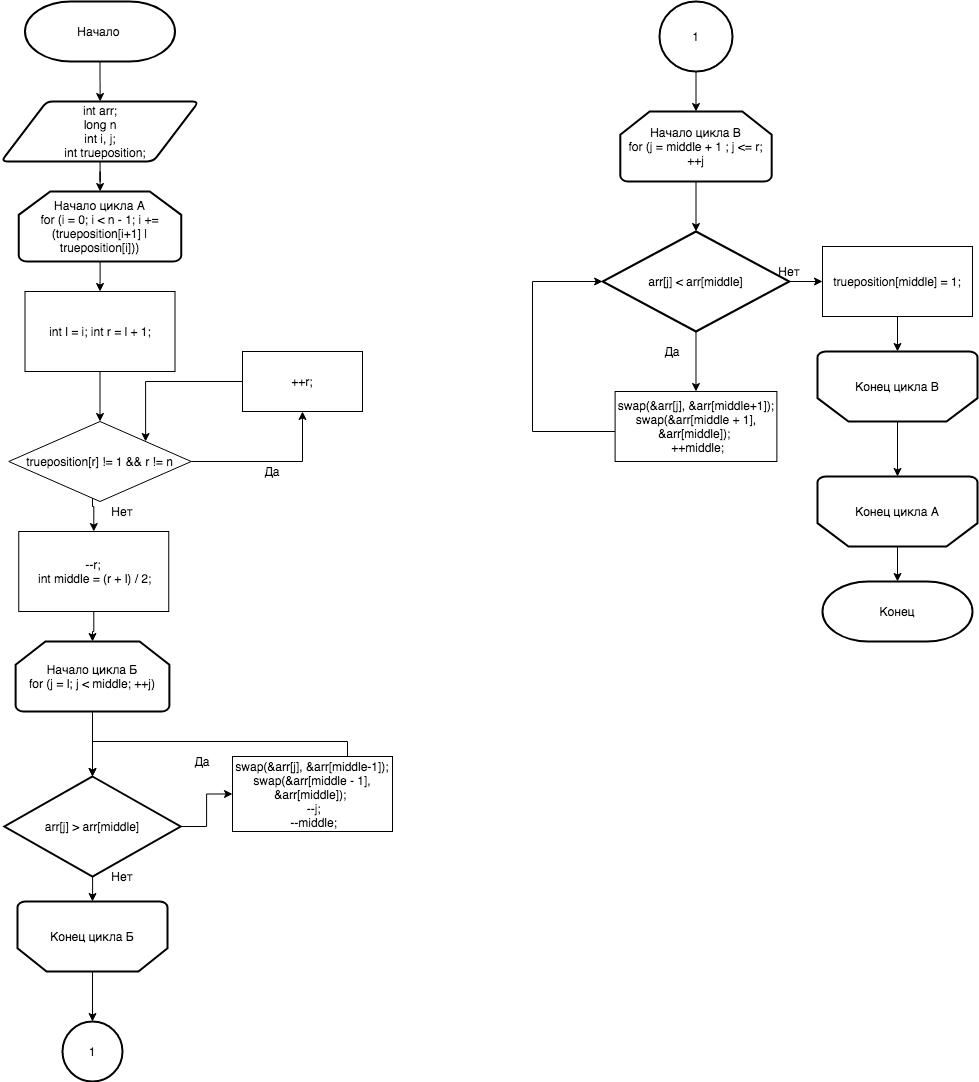

The diagram above was exported from draw.io. Its source (the exported page's mxGraphModel, read from the mxfile embedded in the PNG):
<mxGraphModel dx="1186" dy="615" grid="1" gridSize="10" guides="1" tooltips="1" connect="1" arrows="1" fold="1" page="1" pageScale="1" pageWidth="1654" pageHeight="2336" math="0" shadow="0">
  <root>
    <mxCell id="WIyWlLk6GJQsqaUBKTNV-0" />
    <mxCell id="WIyWlLk6GJQsqaUBKTNV-1" parent="WIyWlLk6GJQsqaUBKTNV-0" />
    <mxCell id="KzyKBmFDzJ8-HnrT_HR--50" style="edgeStyle=orthogonalEdgeStyle;rounded=0;orthogonalLoop=1;jettySize=auto;html=1;" parent="WIyWlLk6GJQsqaUBKTNV-1" source="8t9ink65UPJi5l6IulEy-2" target="8t9ink65UPJi5l6IulEy-7" edge="1">
      <mxGeometry relative="1" as="geometry" />
    </mxCell>
    <mxCell id="8t9ink65UPJi5l6IulEy-2" value="Начало&amp;nbsp;" style="strokeWidth=2;html=1;shape=mxgraph.flowchart.terminator;whiteSpace=wrap;" parent="WIyWlLk6GJQsqaUBKTNV-1" vertex="1">
      <mxGeometry x="192.5" y="40" width="150" height="60" as="geometry" />
    </mxCell>
    <mxCell id="KzyKBmFDzJ8-HnrT_HR--52" style="edgeStyle=orthogonalEdgeStyle;rounded=0;orthogonalLoop=1;jettySize=auto;html=1;" parent="WIyWlLk6GJQsqaUBKTNV-1" source="8t9ink65UPJi5l6IulEy-7" target="8t9ink65UPJi5l6IulEy-8" edge="1">
      <mxGeometry relative="1" as="geometry" />
    </mxCell>
    <mxCell id="8t9ink65UPJi5l6IulEy-7" value="int arr;&lt;br&gt;long n&lt;br&gt;&lt;span&gt;&#09;&lt;/span&gt;int i, j;&lt;br&gt;&amp;nbsp; &amp;nbsp;int trueposition;" style="shape=parallelogram;html=1;strokeWidth=2;perimeter=parallelogramPerimeter;whiteSpace=wrap;rounded=1;arcSize=12;size=0.23;" parent="WIyWlLk6GJQsqaUBKTNV-1" vertex="1">
      <mxGeometry x="168.75" y="140" width="197.5" height="60" as="geometry" />
    </mxCell>
    <mxCell id="8t9ink65UPJi5l6IulEy-15" style="edgeStyle=orthogonalEdgeStyle;rounded=0;orthogonalLoop=1;jettySize=auto;html=1;entryX=0.5;entryY=0;entryDx=0;entryDy=0;" parent="WIyWlLk6GJQsqaUBKTNV-1" source="8t9ink65UPJi5l6IulEy-8" target="8t9ink65UPJi5l6IulEy-22" edge="1">
      <mxGeometry relative="1" as="geometry" />
    </mxCell>
    <mxCell id="8t9ink65UPJi5l6IulEy-8" value="Начало цикла А&lt;br&gt;for (i = 0; i &amp;lt; n - 1; i += (trueposition[i+1] | trueposition[i]))" style="strokeWidth=2;html=1;shape=mxgraph.flowchart.loop_limit;whiteSpace=wrap;" parent="WIyWlLk6GJQsqaUBKTNV-1" vertex="1">
      <mxGeometry x="186.25" y="230" width="162.5" height="70" as="geometry" />
    </mxCell>
    <mxCell id="8t9ink65UPJi5l6IulEy-16" style="edgeStyle=orthogonalEdgeStyle;rounded=0;orthogonalLoop=1;jettySize=auto;html=1;exitX=1;exitY=0.5;exitDx=0;exitDy=0;" parent="WIyWlLk6GJQsqaUBKTNV-1" source="KzyKBmFDzJ8-HnrT_HR--3" target="8t9ink65UPJi5l6IulEy-17" edge="1">
      <mxGeometry relative="1" as="geometry">
        <mxPoint x="370" y="410" as="targetPoint" />
        <mxPoint x="355" y="490" as="sourcePoint" />
      </mxGeometry>
    </mxCell>
    <mxCell id="8t9ink65UPJi5l6IulEy-19" style="edgeStyle=orthogonalEdgeStyle;rounded=0;orthogonalLoop=1;jettySize=auto;html=1;" parent="WIyWlLk6GJQsqaUBKTNV-1" target="8t9ink65UPJi5l6IulEy-18" edge="1">
      <mxGeometry relative="1" as="geometry">
        <mxPoint x="260" y="520" as="sourcePoint" />
      </mxGeometry>
    </mxCell>
    <mxCell id="KzyKBmFDzJ8-HnrT_HR--2" style="edgeStyle=orthogonalEdgeStyle;rounded=0;orthogonalLoop=1;jettySize=auto;html=1;entryX=1;entryY=0;entryDx=0;entryDy=0;" parent="WIyWlLk6GJQsqaUBKTNV-1" source="8t9ink65UPJi5l6IulEy-17" target="KzyKBmFDzJ8-HnrT_HR--3" edge="1">
      <mxGeometry relative="1" as="geometry">
        <mxPoint x="380" y="260" as="targetPoint" />
      </mxGeometry>
    </mxCell>
    <mxCell id="8t9ink65UPJi5l6IulEy-17" value="++r;" style="rounded=0;whiteSpace=wrap;html=1;" parent="WIyWlLk6GJQsqaUBKTNV-1" vertex="1">
      <mxGeometry x="410" y="390" width="120" height="60" as="geometry" />
    </mxCell>
    <mxCell id="KzyKBmFDzJ8-HnrT_HR--11" style="edgeStyle=orthogonalEdgeStyle;rounded=0;orthogonalLoop=1;jettySize=auto;html=1;entryX=0.5;entryY=0;entryDx=0;entryDy=0;entryPerimeter=0;" parent="WIyWlLk6GJQsqaUBKTNV-1" source="8t9ink65UPJi5l6IulEy-18" target="KzyKBmFDzJ8-HnrT_HR--5" edge="1">
      <mxGeometry relative="1" as="geometry" />
    </mxCell>
    <mxCell id="8t9ink65UPJi5l6IulEy-18" value="--r;&lt;br&gt;&amp;nbsp;int middle = (r + l) / 2;" style="rounded=0;whiteSpace=wrap;html=1;" parent="WIyWlLk6GJQsqaUBKTNV-1" vertex="1">
      <mxGeometry x="186.25" y="570" width="150" height="80" as="geometry" />
    </mxCell>
    <mxCell id="8t9ink65UPJi5l6IulEy-23" style="edgeStyle=orthogonalEdgeStyle;rounded=0;orthogonalLoop=1;jettySize=auto;html=1;entryX=0.5;entryY=0;entryDx=0;entryDy=0;" parent="WIyWlLk6GJQsqaUBKTNV-1" source="8t9ink65UPJi5l6IulEy-22" target="KzyKBmFDzJ8-HnrT_HR--3" edge="1">
      <mxGeometry relative="1" as="geometry">
        <mxPoint x="260" y="460" as="targetPoint" />
      </mxGeometry>
    </mxCell>
    <mxCell id="8t9ink65UPJi5l6IulEy-22" value="int l = i;        int r = l + 1;" style="rounded=0;whiteSpace=wrap;html=1;" parent="WIyWlLk6GJQsqaUBKTNV-1" vertex="1">
      <mxGeometry x="192.5" y="330" width="150" height="80" as="geometry" />
    </mxCell>
    <mxCell id="KzyKBmFDzJ8-HnrT_HR--3" value="trueposition[r] != 1 &amp;&amp; r != n" style="rhombus;whiteSpace=wrap;html=1;" parent="WIyWlLk6GJQsqaUBKTNV-1" vertex="1">
      <mxGeometry x="176.25" y="460" width="182.5" height="80" as="geometry" />
    </mxCell>
    <mxCell id="KzyKBmFDzJ8-HnrT_HR--12" style="edgeStyle=orthogonalEdgeStyle;rounded=0;orthogonalLoop=1;jettySize=auto;html=1;exitX=0.5;exitY=1;exitDx=0;exitDy=0;exitPerimeter=0;entryX=0.5;entryY=0;entryDx=0;entryDy=0;entryPerimeter=0;" parent="WIyWlLk6GJQsqaUBKTNV-1" source="KzyKBmFDzJ8-HnrT_HR--5" target="KzyKBmFDzJ8-HnrT_HR--6" edge="1">
      <mxGeometry relative="1" as="geometry" />
    </mxCell>
    <mxCell id="KzyKBmFDzJ8-HnrT_HR--5" value="Начало цикла Б&lt;br&gt;for (j = l; j &amp;lt; middle; ++j)" style="strokeWidth=2;html=1;shape=mxgraph.flowchart.loop_limit;whiteSpace=wrap;" parent="WIyWlLk6GJQsqaUBKTNV-1" vertex="1">
      <mxGeometry x="183.13" y="680" width="153.75" height="70" as="geometry" />
    </mxCell>
    <mxCell id="KzyKBmFDzJ8-HnrT_HR--13" style="edgeStyle=orthogonalEdgeStyle;rounded=0;orthogonalLoop=1;jettySize=auto;html=1;exitX=1;exitY=0.5;exitDx=0;exitDy=0;exitPerimeter=0;" parent="WIyWlLk6GJQsqaUBKTNV-1" source="KzyKBmFDzJ8-HnrT_HR--6" target="KzyKBmFDzJ8-HnrT_HR--14" edge="1">
      <mxGeometry relative="1" as="geometry">
        <mxPoint x="390" y="820.3333333333335" as="targetPoint" />
      </mxGeometry>
    </mxCell>
    <mxCell id="KzyKBmFDzJ8-HnrT_HR--19" style="edgeStyle=orthogonalEdgeStyle;rounded=0;orthogonalLoop=1;jettySize=auto;html=1;" parent="WIyWlLk6GJQsqaUBKTNV-1" source="KzyKBmFDzJ8-HnrT_HR--6" target="KzyKBmFDzJ8-HnrT_HR--20" edge="1">
      <mxGeometry relative="1" as="geometry">
        <mxPoint x="260" y="930" as="targetPoint" />
      </mxGeometry>
    </mxCell>
    <mxCell id="KzyKBmFDzJ8-HnrT_HR--6" value="arr[j] &gt; arr[middle]" style="strokeWidth=2;html=1;shape=mxgraph.flowchart.decision;whiteSpace=wrap;" parent="WIyWlLk6GJQsqaUBKTNV-1" vertex="1">
      <mxGeometry x="171.88" y="815" width="176.25" height="100" as="geometry" />
    </mxCell>
    <mxCell id="KzyKBmFDzJ8-HnrT_HR--8" value="Да" style="text;html=1;strokeColor=none;fillColor=none;align=center;verticalAlign=middle;whiteSpace=wrap;rounded=0;" parent="WIyWlLk6GJQsqaUBKTNV-1" vertex="1">
      <mxGeometry x="420" y="500" width="40" height="20" as="geometry" />
    </mxCell>
    <mxCell id="KzyKBmFDzJ8-HnrT_HR--9" value="Нет" style="text;html=1;strokeColor=none;fillColor=none;align=center;verticalAlign=middle;whiteSpace=wrap;rounded=0;" parent="WIyWlLk6GJQsqaUBKTNV-1" vertex="1">
      <mxGeometry x="270" y="540" width="40" height="20" as="geometry" />
    </mxCell>
    <mxCell id="KzyKBmFDzJ8-HnrT_HR--56" style="edgeStyle=orthogonalEdgeStyle;rounded=0;orthogonalLoop=1;jettySize=auto;html=1;exitX=0.5;exitY=0;exitDx=0;exitDy=0;" parent="WIyWlLk6GJQsqaUBKTNV-1" source="KzyKBmFDzJ8-HnrT_HR--14" target="KzyKBmFDzJ8-HnrT_HR--6" edge="1">
      <mxGeometry relative="1" as="geometry">
        <mxPoint x="350" y="750" as="targetPoint" />
        <Array as="points">
          <mxPoint x="515" y="780" />
          <mxPoint x="260" y="780" />
        </Array>
      </mxGeometry>
    </mxCell>
    <mxCell id="KzyKBmFDzJ8-HnrT_HR--14" value="swap(&amp;amp;arr[j], &amp;amp;arr[middle-1]);            &#09;swap(&amp;amp;arr[middle - 1], &amp;amp;arr[middle]); &lt;br&gt;&amp;nbsp;--j;&lt;br&gt;&amp;nbsp;--middle;" style="rounded=0;whiteSpace=wrap;html=1;" parent="WIyWlLk6GJQsqaUBKTNV-1" vertex="1">
      <mxGeometry x="400" y="795" width="160" height="75" as="geometry" />
    </mxCell>
    <mxCell id="KzyKBmFDzJ8-HnrT_HR--17" value="Да" style="text;html=1;strokeColor=none;fillColor=none;align=center;verticalAlign=middle;whiteSpace=wrap;rounded=0;" parent="WIyWlLk6GJQsqaUBKTNV-1" vertex="1">
      <mxGeometry x="350" y="785" width="40" height="30" as="geometry" />
    </mxCell>
    <mxCell id="KzyKBmFDzJ8-HnrT_HR--27" style="edgeStyle=orthogonalEdgeStyle;rounded=0;orthogonalLoop=1;jettySize=auto;html=1;" parent="WIyWlLk6GJQsqaUBKTNV-1" source="KzyKBmFDzJ8-HnrT_HR--20" target="KzyKBmFDzJ8-HnrT_HR--28" edge="1">
      <mxGeometry relative="1" as="geometry">
        <mxPoint x="260" y="1030" as="targetPoint" />
      </mxGeometry>
    </mxCell>
    <mxCell id="KzyKBmFDzJ8-HnrT_HR--20" value="Конец цикла Б" style="strokeWidth=2;html=1;shape=mxgraph.flowchart.loop_limit;whiteSpace=wrap;direction=west;" parent="WIyWlLk6GJQsqaUBKTNV-1" vertex="1">
      <mxGeometry x="185" y="940" width="150" height="70" as="geometry" />
    </mxCell>
    <mxCell id="KzyKBmFDzJ8-HnrT_HR--28" value="1" style="strokeWidth=2;html=1;shape=mxgraph.flowchart.start_2;whiteSpace=wrap;" parent="WIyWlLk6GJQsqaUBKTNV-1" vertex="1">
      <mxGeometry x="230" y="1060" width="60" height="60" as="geometry" />
    </mxCell>
    <mxCell id="KzyKBmFDzJ8-HnrT_HR--30" style="edgeStyle=orthogonalEdgeStyle;rounded=0;orthogonalLoop=1;jettySize=auto;html=1;" parent="WIyWlLk6GJQsqaUBKTNV-1" source="KzyKBmFDzJ8-HnrT_HR--29" target="KzyKBmFDzJ8-HnrT_HR--31" edge="1">
      <mxGeometry relative="1" as="geometry">
        <mxPoint x="863.5" y="180.00000000000023" as="targetPoint" />
      </mxGeometry>
    </mxCell>
    <mxCell id="KzyKBmFDzJ8-HnrT_HR--29" value="1" style="strokeWidth=2;html=1;shape=mxgraph.flowchart.start_2;whiteSpace=wrap;" parent="WIyWlLk6GJQsqaUBKTNV-1" vertex="1">
      <mxGeometry x="827" y="40" width="73" height="70" as="geometry" />
    </mxCell>
    <mxCell id="KzyKBmFDzJ8-HnrT_HR--32" style="edgeStyle=orthogonalEdgeStyle;rounded=0;orthogonalLoop=1;jettySize=auto;html=1;" parent="WIyWlLk6GJQsqaUBKTNV-1" source="KzyKBmFDzJ8-HnrT_HR--31" target="KzyKBmFDzJ8-HnrT_HR--33" edge="1">
      <mxGeometry relative="1" as="geometry">
        <mxPoint x="863.4950000000003" y="270" as="targetPoint" />
      </mxGeometry>
    </mxCell>
    <mxCell id="KzyKBmFDzJ8-HnrT_HR--31" value="Начало цикла В&lt;br&gt;for (j = middle + 1 ; j &amp;lt;= r; ++j" style="strokeWidth=2;html=1;shape=mxgraph.flowchart.loop_limit;whiteSpace=wrap;" parent="WIyWlLk6GJQsqaUBKTNV-1" vertex="1">
      <mxGeometry x="787.8100000000001" y="150" width="151.38" height="70" as="geometry" />
    </mxCell>
    <mxCell id="KzyKBmFDzJ8-HnrT_HR--34" style="edgeStyle=orthogonalEdgeStyle;rounded=0;orthogonalLoop=1;jettySize=auto;html=1;entryX=0;entryY=0.5;entryDx=0;entryDy=0;" parent="WIyWlLk6GJQsqaUBKTNV-1" source="KzyKBmFDzJ8-HnrT_HR--33" target="KzyKBmFDzJ8-HnrT_HR--38" edge="1">
      <mxGeometry relative="1" as="geometry">
        <mxPoint x="1000" y="320" as="targetPoint" />
      </mxGeometry>
    </mxCell>
    <mxCell id="KzyKBmFDzJ8-HnrT_HR--35" style="edgeStyle=orthogonalEdgeStyle;rounded=0;orthogonalLoop=1;jettySize=auto;html=1;" parent="WIyWlLk6GJQsqaUBKTNV-1" source="KzyKBmFDzJ8-HnrT_HR--33" target="KzyKBmFDzJ8-HnrT_HR--36" edge="1">
      <mxGeometry relative="1" as="geometry">
        <mxPoint x="863.5" y="470" as="targetPoint" />
      </mxGeometry>
    </mxCell>
    <mxCell id="KzyKBmFDzJ8-HnrT_HR--33" value="arr[j] &lt; arr[middle]" style="strokeWidth=2;html=1;shape=mxgraph.flowchart.decision;whiteSpace=wrap;" parent="WIyWlLk6GJQsqaUBKTNV-1" vertex="1">
      <mxGeometry x="770.12" y="270" width="186.75" height="100" as="geometry" />
    </mxCell>
    <mxCell id="KzyKBmFDzJ8-HnrT_HR--57" style="edgeStyle=orthogonalEdgeStyle;rounded=0;orthogonalLoop=1;jettySize=auto;html=1;entryX=0;entryY=0.5;entryDx=0;entryDy=0;entryPerimeter=0;" parent="WIyWlLk6GJQsqaUBKTNV-1" source="KzyKBmFDzJ8-HnrT_HR--36" target="KzyKBmFDzJ8-HnrT_HR--33" edge="1">
      <mxGeometry relative="1" as="geometry">
        <mxPoint x="680" y="320" as="targetPoint" />
        <Array as="points">
          <mxPoint x="864" y="470" />
          <mxPoint x="700" y="470" />
          <mxPoint x="700" y="320" />
        </Array>
      </mxGeometry>
    </mxCell>
    <mxCell id="KzyKBmFDzJ8-HnrT_HR--36" value="swap(&amp;amp;arr[j], &amp;amp;arr[middle+1]);            &#09;swap(&amp;amp;arr[middle + 1], &amp;amp;arr[middle]); &lt;br&gt;&amp;nbsp;++middle;" style="rounded=0;whiteSpace=wrap;html=1;" parent="WIyWlLk6GJQsqaUBKTNV-1" vertex="1">
      <mxGeometry x="782.6" y="430" width="161.79" height="70" as="geometry" />
    </mxCell>
    <mxCell id="KzyKBmFDzJ8-HnrT_HR--42" style="edgeStyle=orthogonalEdgeStyle;rounded=0;orthogonalLoop=1;jettySize=auto;html=1;entryX=0.5;entryY=1;entryDx=0;entryDy=0;entryPerimeter=0;" parent="WIyWlLk6GJQsqaUBKTNV-1" source="KzyKBmFDzJ8-HnrT_HR--38" target="KzyKBmFDzJ8-HnrT_HR--41" edge="1">
      <mxGeometry relative="1" as="geometry" />
    </mxCell>
    <mxCell id="KzyKBmFDzJ8-HnrT_HR--38" value="trueposition[middle] = 1;" style="rounded=0;whiteSpace=wrap;html=1;" parent="WIyWlLk6GJQsqaUBKTNV-1" vertex="1">
      <mxGeometry x="990" y="285" width="150" height="70" as="geometry" />
    </mxCell>
    <mxCell id="KzyKBmFDzJ8-HnrT_HR--39" value="Да" style="text;html=1;strokeColor=none;fillColor=none;align=center;verticalAlign=middle;whiteSpace=wrap;rounded=0;" parent="WIyWlLk6GJQsqaUBKTNV-1" vertex="1">
      <mxGeometry x="820" y="380" width="40" height="20" as="geometry" />
    </mxCell>
    <mxCell id="KzyKBmFDzJ8-HnrT_HR--40" value="Нет" style="text;html=1;strokeColor=none;fillColor=none;align=center;verticalAlign=middle;whiteSpace=wrap;rounded=0;" parent="WIyWlLk6GJQsqaUBKTNV-1" vertex="1">
      <mxGeometry x="936.75" y="300" width="40" height="20" as="geometry" />
    </mxCell>
    <mxCell id="KzyKBmFDzJ8-HnrT_HR--43" style="edgeStyle=orthogonalEdgeStyle;rounded=0;orthogonalLoop=1;jettySize=auto;html=1;" parent="WIyWlLk6GJQsqaUBKTNV-1" source="KzyKBmFDzJ8-HnrT_HR--41" target="KzyKBmFDzJ8-HnrT_HR--44" edge="1">
      <mxGeometry relative="1" as="geometry">
        <mxPoint x="1070" y="490" as="targetPoint" />
      </mxGeometry>
    </mxCell>
    <mxCell id="KzyKBmFDzJ8-HnrT_HR--41" value="Конец цикла В" style="strokeWidth=2;html=1;shape=mxgraph.flowchart.loop_limit;whiteSpace=wrap;direction=west;" parent="WIyWlLk6GJQsqaUBKTNV-1" vertex="1">
      <mxGeometry x="985" y="390" width="160" height="70" as="geometry" />
    </mxCell>
    <mxCell id="KzyKBmFDzJ8-HnrT_HR--45" style="edgeStyle=orthogonalEdgeStyle;rounded=0;orthogonalLoop=1;jettySize=auto;html=1;entryX=0.5;entryY=0;entryDx=0;entryDy=0;entryPerimeter=0;" parent="WIyWlLk6GJQsqaUBKTNV-1" source="KzyKBmFDzJ8-HnrT_HR--44" edge="1">
      <mxGeometry relative="1" as="geometry">
        <mxPoint x="1065" y="620" as="targetPoint" />
      </mxGeometry>
    </mxCell>
    <mxCell id="KzyKBmFDzJ8-HnrT_HR--44" value="Конец цикла А" style="strokeWidth=2;html=1;shape=mxgraph.flowchart.loop_limit;whiteSpace=wrap;direction=west;" parent="WIyWlLk6GJQsqaUBKTNV-1" vertex="1">
      <mxGeometry x="985" y="515" width="160" height="70" as="geometry" />
    </mxCell>
    <mxCell id="KzyKBmFDzJ8-HnrT_HR--53" value="Нет" style="text;html=1;strokeColor=none;fillColor=none;align=center;verticalAlign=middle;whiteSpace=wrap;rounded=0;" parent="WIyWlLk6GJQsqaUBKTNV-1" vertex="1">
      <mxGeometry x="270" y="870" width="40" height="90" as="geometry" />
    </mxCell>
    <mxCell id="78vQ1IWKog_e9qdUT9M7-2" value="Конец" style="strokeWidth=2;html=1;shape=mxgraph.flowchart.terminator;whiteSpace=wrap;" parent="WIyWlLk6GJQsqaUBKTNV-1" vertex="1">
      <mxGeometry x="990" y="620" width="150" height="60" as="geometry" />
    </mxCell>
  </root>
</mxGraphModel>